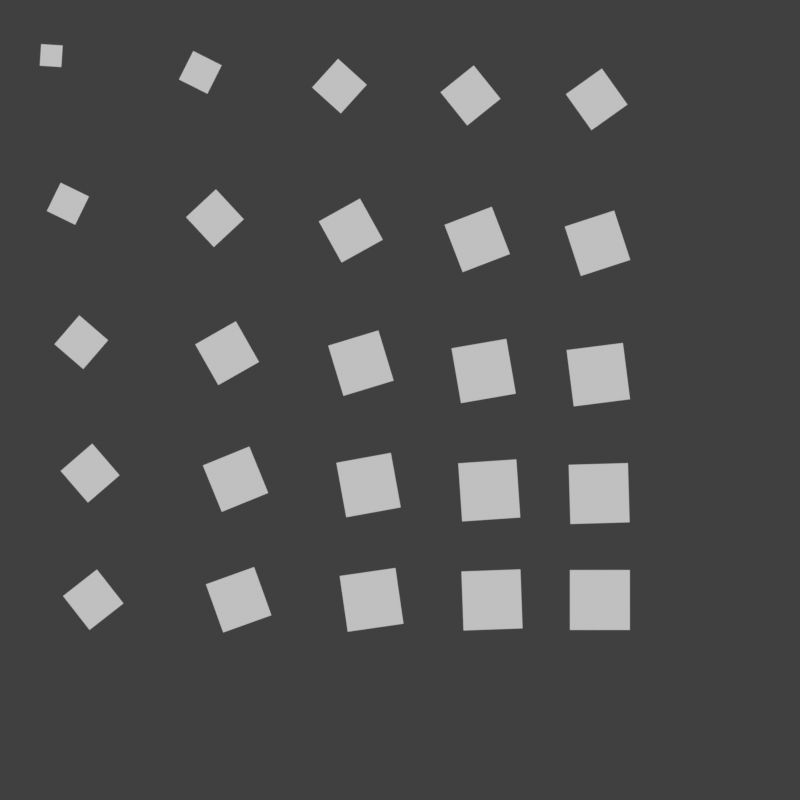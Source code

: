 # Source: logo.blend  (saved by Blender 4.1.24; exported with 4.5.12 LTS)
import bpy
from mathutils import Matrix  # noqa: F401  (used for matrix-valued properties, if any)

bpy.ops.wm.read_factory_settings(use_empty=True)
scene = bpy.context.scene
scene.name = 'Scene'

# ---- collections
col_collection = bpy.data.collections.new('Collection'); scene.collection.children.link(col_collection)

# ---- materials (node trees are filled in below, after node groups)
mat_holdout = bpy.data.materials.new('Holdout')
mat_blue = bpy.data.materials.new('Blue')

# ---- node groups
ng_geometry_nodes = bpy.data.node_groups.new('Geometry Nodes', 'GeometryNodeTree')
_s = ng_geometry_nodes.interface.new_socket(name='Geometry', in_out='OUTPUT', socket_type='NodeSocketGeometry')
_s = ng_geometry_nodes.interface.new_socket(name='Geometry', in_out='INPUT', socket_type='NodeSocketGeometry')
ng_geometry_nodes.is_modifier = True
# nodes of 'Geometry Nodes' reference scene objects; filled in after objects exist

# ---- material node trees

# ---- world
world_world = bpy.data.worlds.new('World'); scene.world = world_world
world_world.use_nodes = True; world_world.node_tree.nodes.clear()
_N = world_world.node_tree.nodes; _L = world_world.node_tree.links
n0 = _N.new('ShaderNodeOutputWorld'); n0.name = 'World Output'; n0.location = (300, 300)
n1 = _N.new('ShaderNodeBackground'); n1.name = 'Background'; n1.location = (10, 300)
n1.inputs[0].default_value = (0.05088, 0.05088, 0.05088, 1.0)
_L.new(n1.outputs[0], n0.inputs[0])
n0.is_active_output = True
world_world.color = (0.05088, 0.05088, 0.05088)
world_world.use_sun_shadow = False
world_world.sun_shadow_jitter_overblur = 0.0

# ---- cameras
cam_camera = bpy.data.cameras.new('Camera')
cam_camera.type = 'ORTHO'
cam_camera.ortho_scale = 2.0

# ---- meshes
me_plane = bpy.data.meshes.new('Plane')
me_plane.from_pydata([(-1.0, -1.0, 0.0), (1.0, -1.0, 0.0), (-1.0, 1.0, 0.0), (1.0, 1.0, 0.0)], [], [(0, 1, 3, 2)])
_uv = me_plane.uv_layers.new(name='UVMap')
_uv.uv.foreach_set('vector', [0.0, 0.0, 1.0, 0.0, 1.0, 1.0, 0.0, 1.0])
me_plane.materials.append(mat_holdout)
me_plane.update()

# ---- objects
ob_camera = bpy.data.objects.new('Camera', cam_camera)
ob_plane = bpy.data.objects.new('Plane', me_plane)
ob_empty = bpy.data.objects.new('Empty', None)
_N = ng_geometry_nodes.nodes; _L = ng_geometry_nodes.links
n0 = _N.new('NodeGroupOutput'); n0.name = 'Group Output'; n0.location = (383, 37)
n1 = _N.new('GeometryNodeMeshGrid'); n1.name = 'Grid'; n1.location = (-1239, 189)
n1.inputs[2].default_value = 5
n1.inputs[3].default_value = 5
n2 = _N.new('GeometryNodeInstanceOnPoints'); n2.name = 'Instance on Points'; n2.location = (-276, 49)
n3 = _N.new('GeometryNodeMeshGrid'); n3.name = 'Grid.001'; n3.location = (-667, -44)
n3.inputs[0].default_value = 0.05
n3.inputs[1].default_value = 0.05
n3.inputs[2].default_value = 2
n3.inputs[3].default_value = 2
n4 = _N.new('GeometryNodeSetMaterial'); n4.name = 'Set Material'; n4.location = (44, 35)
n4.inputs[2].default_value = mat_blue
n5 = _N.new('ShaderNodeVectorMath'); n5.name = 'Vector Math'; n5.location = (-1754, -267)
n5.operation = 'SUBTRACT'
n6 = _N.new('ShaderNodeMath'); n6.name = 'Math'; n6.location = (-1422, -666)
n6.operation = 'POWER'
n6.inputs[1].default_value = 2.0
n7 = _N.new('ShaderNodeVectorMath'); n7.name = 'Vector Math.001'; n7.location = (-1218, -172)
n7.operation = 'NORMALIZE'
n8 = _N.new('ShaderNodeVectorMath'); n8.name = 'Vector Math.002'; n8.location = (-1002, -176)
n8.operation = 'MULTIPLY'
n9 = _N.new('GeometryNodeObjectInfo'); n9.name = 'Object Info'; n9.location = (-1992, -403)
n9.inputs[0].default_value = ob_empty
n10 = _N.new('ShaderNodeMapRange'); n10.name = 'Map Range'; n10.location = (-759, -702)
n10.clamp = False
n10.inputs[2].default_value = 4.0
n10.inputs[3].default_value = 3.0
n11 = _N.new('ShaderNodeMapRange'); n11.name = 'Map Range.001'; n11.location = (-1210, -308)
n11.clamp = False
n11.inputs[2].default_value = 4.0
n12 = _N.new('ShaderNodeMapRange'); n12.name = 'Map Range.002'; n12.location = (-972, -483)
n12.clamp = False
n12.inputs[2].default_value = 4.0
n12.inputs[4].default_value = 1.571
n13 = _N.new('ShaderNodeCombineXYZ'); n13.name = 'Combine XYZ'; n13.location = (-767, -335)
n14 = _N.new('GeometryNodeSetPosition'); n14.name = 'Set Position'; n14.location = (-948, 104)
n15 = _N.new('GeometryNodeInputPosition'); n15.name = 'Position'; n15.location = (-2015, -284)
n16 = _N.new('ShaderNodeVectorMath'); n16.name = 'Vector Math.003'; n16.location = (-1596, -449)
n16.operation = 'LENGTH'
_L.new(n3.outputs[0], n2.inputs[2])
_L.new(n4.outputs[0], n0.inputs[0])
_L.new(n5.outputs[0], n7.inputs[0])
_L.new(n7.outputs[0], n8.inputs[0])
_L.new(n9.outputs[1], n5.inputs[1])
_L.new(n6.outputs[0], n10.inputs[0])
_L.new(n6.outputs[0], n11.inputs[0])
_L.new(n11.outputs[0], n8.inputs[1])
_L.new(n6.outputs[0], n12.inputs[0])
_L.new(n12.outputs[0], n13.inputs[2])
_L.new(n1.outputs[0], n14.inputs[0])
_L.new(n8.outputs[0], n14.inputs[3])
_L.new(n14.outputs[0], n2.inputs[0])
_L.new(n15.outputs[0], n5.inputs[0])
_L.new(n2.outputs[0], n4.inputs[0])
_L.new(n13.outputs[0], n2.inputs[5])
_L.new(n10.outputs[0], n2.inputs[6])
_L.new(n5.outputs[0], n16.inputs[0])
_L.new(n16.outputs[1], n6.inputs[0])
n0.is_active_output = True

# ---- transforms, parenting, visibility, modifiers, constraints
ob_camera.location = (0.0, 0.0, 10.0)
ob_plane.location = (0.0, 0.0, 0.0)
_m = ob_plane.modifiers.new('GeometryNodes', 'NODES')
_m.node_group = ng_geometry_nodes
_m.open_manage_panel = True
_m.open_bake_panel = True
ob_empty.location = (0.5332, -0.5029, 0.0)

# ---- collection membership
col_collection.objects.link(ob_camera)
col_collection.objects.link(ob_plane)
col_collection.objects.link(ob_empty)

# ---- scene / render settings (as saved in the file)
scene.camera = ob_camera
scene.frame_start = 1; scene.frame_end = 250; scene.frame_set(1)
scene.render.engine = 'BLENDER_EEVEE_NEXT'
scene.render.resolution_x = 512
scene.render.resolution_y = 512
scene.render.film_transparent = True
scene.cycles.sampling_pattern = 'TABULATED_SOBOL'
scene.eevee.ray_tracing_options.trace_max_roughness = 0.0
scene.view_settings.view_transform = 'Standard'
bpy.context.view_layer.update()

# ---- added for rendering (the .blend has no usable light): sun
light_auto_sun = bpy.data.lights.new('AutoSun', 'SUN')
light_auto_sun.energy = 3.0
light_auto_sun.angle = 0.0523599
ob_auto_sun = bpy.data.objects.new('AutoSun', light_auto_sun)
scene.collection.objects.link(ob_auto_sun)
ob_auto_sun.rotation_euler = (0.872665, 0.174533, 0.523599)
bpy.context.view_layer.update()
